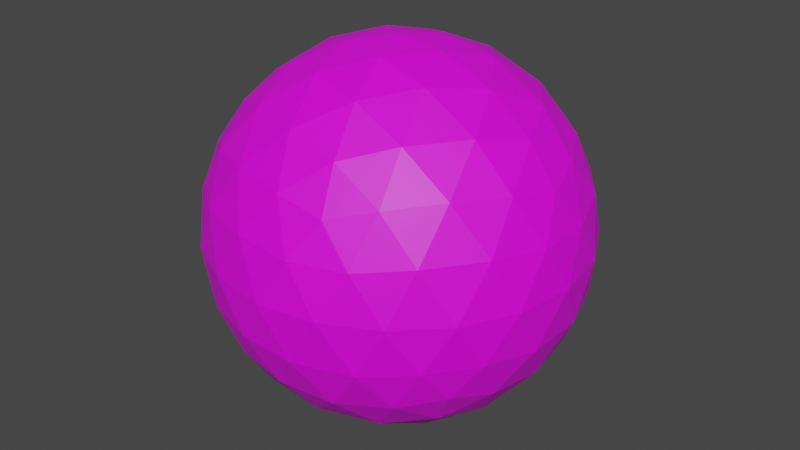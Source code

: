 # Source: stomach.blend  (saved by Blender 2.93.21; exported with 4.5.12 LTS)
import bpy
from mathutils import Matrix  # noqa: F401  (used for matrix-valued properties, if any)

bpy.ops.wm.read_factory_settings(use_empty=True)
scene = bpy.context.scene
scene.name = 'Scene'

# ---- collections
col_collection = bpy.data.collections.new('Collection'); scene.collection.children.link(col_collection)

# ---- images (referenced by path relative to the original .blend; pixels are not part of the script)
import os
ASSET_DIR = os.environ.get("B2B_ASSET_DIR", "")  # directory of the original .blend (textures are referenced by path, not embedded)
HERE = os.path.dirname(os.path.abspath(__file__))  # packed textures are extracted next to this script under _unpacked/

def load_image(name, relpath, width, height, colorspace="sRGB"):
    """Load a texture the original file referenced (path relative to the .blend, or extracted next to this script)."""
    p = next((c for c in (os.path.join(HERE, relpath), os.path.join(ASSET_DIR, relpath)) if relpath and os.path.exists(c)), "")
    if p:
        img = bpy.data.images.load(p, check_existing=True)
        img.name = name
    else:  # same state as the original file: an image datablock whose file is absent (Cycles renders it pink)
        img = bpy.data.images.new(name, width, height)
        img.source = "FILE"
        img.filepath = "//" + (relpath or name)
    img.colorspace_settings.name = colorspace
    return img
img_black = load_image('black', 'Cat textures/black.png', 1024, 1024, 'sRGB')

# ---- materials (node trees are filled in below, after node groups)
mat_black__stomach = bpy.data.materials.new('[Black] stomach')
mat_black__stomach.use_transparent_shadow = False

# ---- material node trees
mat_black__stomach.use_nodes = True; mat_black__stomach.node_tree.nodes.clear()
_N = mat_black__stomach.node_tree.nodes; _L = mat_black__stomach.node_tree.links
n0 = _N.new('ShaderNodeBsdfPrincipled'); n0.name = 'Principled BSDF'; n0.location = (10, 300)
n0.distribution = 'GGX'
n0.subsurface_method = 'BURLEY'
n0.inputs[3].default_value = 1.45
n0.inputs[27].default_value = (0.0, 0.0, 0.0, 1.0)
n0.inputs[28].default_value = 1.0
n1 = _N.new('ShaderNodeOutputMaterial'); n1.name = 'Material Output'; n1.location = (300, 300)
n2 = _N.new('ShaderNodeTexImage'); n2.name = 'Image Texture'; n2.location = (-364, 220)
n2.image = img_black
_L.new(n0.outputs[0], n1.inputs[0])
_L.new(n2.outputs[0], n0.inputs[0])
n1.is_active_output = True

# ---- world
world_world = bpy.data.worlds.new('World'); scene.world = world_world
world_world.use_nodes = True; world_world.node_tree.nodes.clear()
_N = world_world.node_tree.nodes; _L = world_world.node_tree.links
n0 = _N.new('ShaderNodeOutputWorld'); n0.name = 'World Output'; n0.location = (300, 300)
n1 = _N.new('ShaderNodeBackground'); n1.name = 'Background'; n1.location = (10, 300)
n1.inputs[0].default_value = (0.05088, 0.05088, 0.05088, 1.0)
_L.new(n1.outputs[0], n0.inputs[0])
n0.is_active_output = True
world_world.color = (0.05088, 0.05088, 0.05088)
world_world.use_sun_shadow = False
world_world.sun_shadow_jitter_overblur = 0.0

# ---- meshes
me_icosphere = bpy.data.meshes.new('Icosphere')
me_icosphere.from_pydata([(0.0, 0.0, -1.0), (0.7236, -0.5257, -0.4472), (-0.2764, -0.8506, -0.4472), (-0.8944, 0.0, -0.4472), (-0.2764, 0.8506, -0.4472), (0.7236, 0.5257, -0.4472), (0.2764, -0.8506, 0.4472), (-0.7236, -0.5257, 0.4472), (-0.7236, 0.5257, 0.4472), (0.2764, 0.8506, 0.4472), (0.8944, 0.0, 0.4472), (0.0, 0.0, 1.0), (-0.2328, -0.7166, -0.6575), (-0.1625, -0.5, -0.8507), (-0.07761, -0.2389, -0.9679), (0.2032, -0.1476, -0.9679), (0.4253, -0.309, -0.8507), (0.6095, -0.4429, -0.6575), (0.5319, -0.6817, -0.5023), (0.2629, -0.809, -0.5257), (-0.02964, -0.8642, -0.5023), (0.8127, 0.2952, -0.5023), (0.8506, 0.0, -0.5257), (0.8127, -0.2952, -0.5023), (0.2032, 0.1476, -0.9679), (0.4253, 0.309, -0.8507), (0.6095, 0.4429, -0.6575), (-0.7534, 0.0, -0.6575), (-0.5257, 0.0, -0.8507), (-0.2511, 0.0, -0.9679), (-0.484, -0.7166, -0.5023), (-0.6882, -0.5, -0.5257), (-0.8311, -0.2389, -0.5023), (-0.2328, 0.7166, -0.6575), (-0.1625, 0.5, -0.8507), (-0.07761, 0.2389, -0.9679), (-0.8311, 0.2389, -0.5023), (-0.6882, 0.5, -0.5257), (-0.484, 0.7166, -0.5023), (-0.02964, 0.8642, -0.5023), (0.2629, 0.809, -0.5257), (0.5319, 0.6817, -0.5023), (0.9566, -0.1476, 0.2511), (0.9511, -0.309, -1.752e-08), (0.8607, -0.4429, -0.2512), (0.8607, 0.4429, -0.2512), (0.9511, 0.309, 1.752e-08), (0.9566, 0.1476, 0.2511), (0.1552, -0.9554, 0.2512), (0.0, -1.0, -1.752e-08), (-0.1552, -0.9554, -0.2512), (0.6872, -0.6817, -0.2512), (0.5878, -0.809, 1.752e-08), (0.436, -0.8642, 0.2512), (-0.8607, -0.4429, 0.2512), (-0.9511, -0.309, -1.752e-08), (-0.9566, -0.1476, -0.2511), (-0.436, -0.8642, -0.2512), (-0.5878, -0.809, 1.752e-08), (-0.6872, -0.6817, 0.2512), (-0.6872, 0.6817, 0.2512), (-0.5878, 0.809, -1.752e-08), (-0.436, 0.8642, -0.2512), (-0.9566, 0.1476, -0.2511), (-0.9511, 0.309, 1.752e-08), (-0.8607, 0.4429, 0.2512), (0.436, 0.8642, 0.2512), (0.5878, 0.809, -1.752e-08), (0.6872, 0.6817, -0.2512), (-0.1552, 0.9554, -0.2512), (0.0, 1.0, 1.752e-08), (0.1552, 0.9554, 0.2512), (0.8311, -0.2389, 0.5023), (0.6882, -0.5, 0.5257), (0.484, -0.7166, 0.5023), (0.02964, -0.8642, 0.5023), (-0.2629, -0.809, 0.5257), (-0.5319, -0.6817, 0.5023), (-0.8127, -0.2952, 0.5023), (-0.8506, 0.0, 0.5257), (-0.8127, 0.2952, 0.5023), (-0.5319, 0.6817, 0.5023), (-0.2629, 0.809, 0.5257), (0.02964, 0.8642, 0.5023), (0.484, 0.7166, 0.5023), (0.6882, 0.5, 0.5257), (0.8311, 0.2389, 0.5023), (0.07761, -0.2389, 0.9679), (0.1625, -0.5, 0.8507), (0.2328, -0.7166, 0.6575), (0.7534, 0.0, 0.6575), (0.5257, 0.0, 0.8507), (0.2511, 0.0, 0.9679), (-0.2032, -0.1476, 0.9679), (-0.4253, -0.309, 0.8507), (-0.6095, -0.4429, 0.6575), (-0.2032, 0.1476, 0.9679), (-0.4253, 0.309, 0.8507), (-0.6095, 0.4429, 0.6575), (0.07761, 0.2389, 0.9679), (0.1625, 0.5, 0.8507), (0.2328, 0.7166, 0.6575), (0.3618, 0.2629, 0.8944), (0.6382, 0.2629, 0.7236), (0.4472, 0.5257, 0.7236), (-0.1382, 0.4253, 0.8944), (-0.05279, 0.6882, 0.7236), (-0.3618, 0.5878, 0.7236), (-0.4472, 0.0, 0.8944), (-0.6708, 0.1625, 0.7236), (-0.6708, -0.1625, 0.7236), (-0.1382, -0.4253, 0.8944), (-0.3618, -0.5878, 0.7236), (-0.05279, -0.6882, 0.7236), (0.3618, -0.2629, 0.8944), (0.4472, -0.5257, 0.7236), (0.6382, -0.2629, 0.7236), (0.8618, 0.4253, 0.2764), (0.809, 0.5878, 0.0), (0.6708, 0.6882, 0.2764), (-0.1382, 0.9511, 0.2764), (-0.309, 0.9511, -4.92e-07), (-0.4472, 0.8506, 0.2764), (-0.9472, 0.1625, 0.2764), (-1.0, -3.608e-07, 6.232e-07), (-0.9472, -0.1625, 0.2764), (-0.4472, -0.8506, 0.2764), (-0.309, -0.9511, -7.872e-07), (-0.1382, -0.9511, 0.2764), (0.6708, -0.6882, 0.2764), (0.809, -0.5878, -1.902e-06), (0.8618, -0.4253, 0.2764), (0.309, 0.9511, -2.615e-14), (0.4472, 0.8506, -0.2764), (0.1382, 0.9511, -0.2764), (-0.809, 0.5878, -7.845e-14), (-0.6708, 0.6882, -0.2764), (-0.8618, 0.4253, -0.2764), (-0.809, -0.5878, 8.031e-14), (-0.8618, -0.4253, -0.2764), (-0.6708, -0.6882, -0.2764), (0.309, -0.9511, 2.802e-14), (0.1382, -0.9511, -0.2764), (0.4472, -0.8506, -0.2764), (1.0, 0.0, 0.0), (0.9472, -0.1625, -0.2764), (0.9472, 0.1625, -0.2764), (0.3618, 0.5878, -0.7236), (0.1382, 0.4253, -0.8944), (0.05279, 0.6882, -0.7236), (-0.4472, 0.5257, -0.7236), (-0.3618, 0.2629, -0.8944), (-0.6382, 0.2629, -0.7236), (-0.6382, -0.2629, -0.7236), (-0.3618, -0.2629, -0.8944), (-0.4472, -0.5257, -0.7236), (0.6708, 0.1625, -0.7236), (0.6708, -0.1625, -0.7236), (0.4472, -7.38e-07, -0.8944), (0.05279, -0.6882, -0.7236), (0.1382, -0.4253, -0.8944), (0.3618, -0.5878, -0.7236)], [], [(0, 15, 14), (1, 17, 23), (0, 14, 29), (0, 29, 35), (0, 35, 24), (1, 23, 44), (2, 20, 50), (3, 32, 56), (4, 38, 62), (5, 41, 68), (1, 44, 51), (2, 50, 57), (3, 56, 63), (4, 62, 69), (5, 68, 45), (6, 74, 89), (7, 77, 95), (8, 80, 98), (9, 83, 101), (10, 86, 90), (92, 99, 11), (91, 102, 92), (90, 103, 91), (92, 102, 99), (102, 100, 99), (91, 103, 102), (103, 104, 102), (102, 104, 100), (104, 101, 100), (90, 86, 103), (86, 85, 103), (103, 85, 104), (85, 84, 104), (104, 84, 101), (84, 9, 101), (99, 96, 11), (100, 105, 99), (101, 106, 100), (99, 105, 96), (105, 97, 96), (100, 106, 105), (106, 107, 105), (105, 107, 97), (107, 98, 97), (101, 83, 106), (83, 82, 106), (106, 82, 107), (82, 81, 107), (107, 81, 98), (81, 8, 98), (96, 93, 11), (97, 108, 96), (98, 109, 97), (96, 108, 93), (108, 94, 93), (97, 109, 108), (109, 110, 108), (108, 110, 94), (110, 95, 94), (98, 80, 109), (80, 79, 109), (109, 79, 110), (79, 78, 110), (110, 78, 95), (78, 7, 95), (93, 87, 11), (94, 111, 93), (95, 112, 94), (93, 111, 87), (111, 88, 87), (94, 112, 111), (112, 113, 111), (111, 113, 88), (113, 89, 88), (95, 77, 112), (77, 76, 112), (112, 76, 113), (76, 75, 113), (113, 75, 89), (75, 6, 89), (87, 92, 11), (88, 114, 87), (89, 115, 88), (87, 114, 92), (114, 91, 92), (88, 115, 114), (115, 116, 114), (114, 116, 91), (116, 90, 91), (89, 74, 115), (74, 73, 115), (115, 73, 116), (73, 72, 116), (116, 72, 90), (72, 10, 90), (47, 86, 10), (46, 117, 47), (45, 118, 46), (47, 117, 86), (117, 85, 86), (46, 118, 117), (118, 119, 117), (117, 119, 85), (119, 84, 85), (45, 68, 118), (68, 67, 118), (118, 67, 119), (67, 66, 119), (119, 66, 84), (66, 9, 84), (71, 83, 9), (70, 120, 71), (69, 121, 70), (71, 120, 83), (120, 82, 83), (70, 121, 120), (121, 122, 120), (120, 122, 82), (122, 81, 82), (69, 62, 121), (62, 61, 121), (121, 61, 122), (61, 60, 122), (122, 60, 81), (60, 8, 81), (65, 80, 8), (64, 123, 65), (63, 124, 64), (65, 123, 80), (123, 79, 80), (64, 124, 123), (124, 125, 123), (123, 125, 79), (125, 78, 79), (63, 56, 124), (56, 55, 124), (124, 55, 125), (55, 54, 125), (125, 54, 78), (54, 7, 78), (59, 77, 7), (58, 126, 59), (57, 127, 58), (59, 126, 77), (126, 76, 77), (58, 127, 126), (127, 128, 126), (126, 128, 76), (128, 75, 76), (57, 50, 127), (50, 49, 127), (127, 49, 128), (49, 48, 128), (128, 48, 75), (48, 6, 75), (53, 74, 6), (52, 129, 53), (51, 130, 52), (53, 129, 74), (129, 73, 74), (52, 130, 129), (130, 131, 129), (129, 131, 73), (131, 72, 73), (51, 44, 130), (44, 43, 130), (130, 43, 131), (43, 42, 131), (131, 42, 72), (42, 10, 72), (66, 71, 9), (67, 132, 66), (68, 133, 67), (66, 132, 71), (132, 70, 71), (67, 133, 132), (133, 134, 132), (132, 134, 70), (134, 69, 70), (68, 41, 133), (41, 40, 133), (133, 40, 134), (40, 39, 134), (134, 39, 69), (39, 4, 69), (60, 65, 8), (61, 135, 60), (62, 136, 61), (60, 135, 65), (135, 64, 65), (61, 136, 135), (136, 137, 135), (135, 137, 64), (137, 63, 64), (62, 38, 136), (38, 37, 136), (136, 37, 137), (37, 36, 137), (137, 36, 63), (36, 3, 63), (54, 59, 7), (55, 138, 54), (56, 139, 55), (54, 138, 59), (138, 58, 59), (55, 139, 138), (139, 140, 138), (138, 140, 58), (140, 57, 58), (56, 32, 139), (32, 31, 139), (139, 31, 140), (31, 30, 140), (140, 30, 57), (30, 2, 57), (48, 53, 6), (49, 141, 48), (50, 142, 49), (48, 141, 53), (141, 52, 53), (49, 142, 141), (142, 143, 141), (141, 143, 52), (143, 51, 52), (50, 20, 142), (20, 19, 142), (142, 19, 143), (19, 18, 143), (143, 18, 51), (18, 1, 51), (42, 47, 10), (43, 144, 42), (44, 145, 43), (42, 144, 47), (144, 46, 47), (43, 145, 144), (145, 146, 144), (144, 146, 46), (146, 45, 46), (44, 23, 145), (23, 22, 145), (145, 22, 146), (22, 21, 146), (146, 21, 45), (21, 5, 45), (26, 41, 5), (25, 147, 26), (24, 148, 25), (26, 147, 41), (147, 40, 41), (25, 148, 147), (148, 149, 147), (147, 149, 40), (149, 39, 40), (24, 35, 148), (35, 34, 148), (148, 34, 149), (34, 33, 149), (149, 33, 39), (33, 4, 39), (33, 38, 4), (34, 150, 33), (35, 151, 34), (33, 150, 38), (150, 37, 38), (34, 151, 150), (151, 152, 150), (150, 152, 37), (152, 36, 37), (35, 29, 151), (29, 28, 151), (151, 28, 152), (28, 27, 152), (152, 27, 36), (27, 3, 36), (27, 32, 3), (28, 153, 27), (29, 154, 28), (27, 153, 32), (153, 31, 32), (28, 154, 153), (154, 155, 153), (153, 155, 31), (155, 30, 31), (29, 14, 154), (14, 13, 154), (154, 13, 155), (13, 12, 155), (155, 12, 30), (12, 2, 30), (21, 26, 5), (22, 156, 21), (23, 157, 22), (21, 156, 26), (156, 25, 26), (22, 157, 156), (157, 158, 156), (156, 158, 25), (158, 24, 25), (23, 17, 157), (17, 16, 157), (157, 16, 158), (16, 15, 158), (158, 15, 24), (15, 0, 24), (12, 20, 2), (13, 159, 12), (14, 160, 13), (12, 159, 20), (159, 19, 20), (13, 160, 159), (160, 161, 159), (159, 161, 19), (161, 18, 19), (14, 15, 160), (15, 16, 160), (160, 16, 161), (16, 17, 161), (161, 17, 18), (17, 1, 18)])
_uv = me_icosphere.uv_layers.new(name='UVMap')
_uv.uv.foreach_set('vector', [0.2253, 0.2697, 0.2271, 0.2729, 0.2234, 0.2729, 0.2328, 0.2826, 0.2346, 0.2794, 0.2365, 0.2826, 0.2851, 0.2697, 0.287, 0.2729, 0.2833, 0.2729, 0.2702, 0.2697, 0.272, 0.2729, 0.2683, 0.2729, 0.2552, 0.2697, 0.2571, 0.2729, 0.2533, 0.2729, 0.2328, 0.2826, 0.2365, 0.2826, 0.2346, 0.2859, 0.2178, 0.2826, 0.2215, 0.2826, 0.2197, 0.2859, 0.2777, 0.2826, 0.2814, 0.2826, 0.2795, 0.2859, 0.2627, 0.2826, 0.2664, 0.2826, 0.2646, 0.2859, 0.2477, 0.2826, 0.2515, 0.2826, 0.2496, 0.2859, 0.2328, 0.2826, 0.2346, 0.2859, 0.2309, 0.2859, 0.2178, 0.2826, 0.2197, 0.2859, 0.2159, 0.2859, 0.2777, 0.2826, 0.2795, 0.2859, 0.2758, 0.2859, 0.2627, 0.2826, 0.2646, 0.2859, 0.2608, 0.2859, 0.2477, 0.2826, 0.2496, 0.2859, 0.2458, 0.2859, 0.2253, 0.2956, 0.229, 0.2956, 0.2271, 0.2988, 0.2103, 0.2956, 0.214, 0.2956, 0.2122, 0.2988, 0.2702, 0.2956, 0.2739, 0.2956, 0.272, 0.2988, 0.2552, 0.2956, 0.2589, 0.2956, 0.2571, 0.2988, 0.2402, 0.2956, 0.244, 0.2956, 0.2421, 0.2988, 0.2458, 0.3053, 0.2496, 0.3053, 0.2477, 0.3085, 0.244, 0.3021, 0.2477, 0.3021, 0.2458, 0.3053, 0.2421, 0.2988, 0.2458, 0.2988, 0.244, 0.3021, 0.2458, 0.3053, 0.2477, 0.3021, 0.2496, 0.3053, 0.2477, 0.3021, 0.2515, 0.3021, 0.2496, 0.3053, 0.244, 0.3021, 0.2458, 0.2988, 0.2477, 0.3021, 0.2458, 0.2988, 0.2496, 0.2988, 0.2477, 0.3021, 0.2477, 0.3021, 0.2496, 0.2988, 0.2515, 0.3021, 0.2496, 0.2988, 0.2533, 0.2988, 0.2515, 0.3021, 0.2421, 0.2988, 0.244, 0.2956, 0.2458, 0.2988, 0.244, 0.2956, 0.2477, 0.2956, 0.2458, 0.2988, 0.2458, 0.2988, 0.2477, 0.2956, 0.2496, 0.2988, 0.2477, 0.2956, 0.2515, 0.2956, 0.2496, 0.2988, 0.2496, 0.2988, 0.2515, 0.2956, 0.2533, 0.2988, 0.2515, 0.2956, 0.2552, 0.2956, 0.2533, 0.2988, 0.2608, 0.3053, 0.2646, 0.3053, 0.2627, 0.3085, 0.2589, 0.3021, 0.2627, 0.3021, 0.2608, 0.3053, 0.2571, 0.2988, 0.2608, 0.2988, 0.2589, 0.3021, 0.2608, 0.3053, 0.2627, 0.3021, 0.2646, 0.3053, 0.2627, 0.3021, 0.2664, 0.3021, 0.2646, 0.3053, 0.2589, 0.3021, 0.2608, 0.2988, 0.2627, 0.3021, 0.2608, 0.2988, 0.2646, 0.2988, 0.2627, 0.3021, 0.2627, 0.3021, 0.2646, 0.2988, 0.2664, 0.3021, 0.2646, 0.2988, 0.2683, 0.2988, 0.2664, 0.3021, 0.2571, 0.2988, 0.2589, 0.2956, 0.2608, 0.2988, 0.2589, 0.2956, 0.2627, 0.2956, 0.2608, 0.2988, 0.2608, 0.2988, 0.2627, 0.2956, 0.2646, 0.2988, 0.2627, 0.2956, 0.2664, 0.2956, 0.2646, 0.2988, 0.2646, 0.2988, 0.2664, 0.2956, 0.2683, 0.2988, 0.2664, 0.2956, 0.2702, 0.2956, 0.2683, 0.2988, 0.2758, 0.3053, 0.2795, 0.3053, 0.2777, 0.3085, 0.2739, 0.3021, 0.2777, 0.3021, 0.2758, 0.3053, 0.272, 0.2988, 0.2758, 0.2988, 0.2739, 0.3021, 0.2758, 0.3053, 0.2777, 0.3021, 0.2795, 0.3053, 0.2777, 0.3021, 0.2814, 0.3021, 0.2795, 0.3053, 0.2739, 0.3021, 0.2758, 0.2988, 0.2777, 0.3021, 0.2758, 0.2988, 0.2795, 0.2988, 0.2777, 0.3021, 0.2777, 0.3021, 0.2795, 0.2988, 0.2814, 0.3021, 0.2795, 0.2988, 0.2833, 0.2988, 0.2814, 0.3021, 0.272, 0.2988, 0.2739, 0.2956, 0.2758, 0.2988, 0.2739, 0.2956, 0.2777, 0.2956, 0.2758, 0.2988, 0.2758, 0.2988, 0.2777, 0.2956, 0.2795, 0.2988, 0.2777, 0.2956, 0.2814, 0.2956, 0.2795, 0.2988, 0.2795, 0.2988, 0.2814, 0.2956, 0.2833, 0.2988, 0.2814, 0.2956, 0.2851, 0.2956, 0.2833, 0.2988, 0.2159, 0.3053, 0.2197, 0.3053, 0.2178, 0.3085, 0.214, 0.3021, 0.2178, 0.3021, 0.2159, 0.3053, 0.2122, 0.2988, 0.2159, 0.2988, 0.214, 0.3021, 0.2159, 0.3053, 0.2178, 0.3021, 0.2197, 0.3053, 0.2178, 0.3021, 0.2215, 0.3021, 0.2197, 0.3053, 0.214, 0.3021, 0.2159, 0.2988, 0.2178, 0.3021, 0.2159, 0.2988, 0.2197, 0.2988, 0.2178, 0.3021, 0.2178, 0.3021, 0.2197, 0.2988, 0.2215, 0.3021, 0.2197, 0.2988, 0.2234, 0.2988, 0.2215, 0.3021, 0.2122, 0.2988, 0.214, 0.2956, 0.2159, 0.2988, 0.214, 0.2956, 0.2178, 0.2956, 0.2159, 0.2988, 0.2159, 0.2988, 0.2178, 0.2956, 0.2197, 0.2988, 0.2178, 0.2956, 0.2215, 0.2956, 0.2197, 0.2988, 0.2197, 0.2988, 0.2215, 0.2956, 0.2234, 0.2988, 0.2215, 0.2956, 0.2253, 0.2956, 0.2234, 0.2988, 0.2309, 0.3053, 0.2346, 0.3053, 0.2328, 0.3085, 0.229, 0.3021, 0.2328, 0.3021, 0.2309, 0.3053, 0.2271, 0.2988, 0.2309, 0.2988, 0.229, 0.3021, 0.2309, 0.3053, 0.2328, 0.3021, 0.2346, 0.3053, 0.2328, 0.3021, 0.2365, 0.3021, 0.2346, 0.3053, 0.229, 0.3021, 0.2309, 0.2988, 0.2328, 0.3021, 0.2309, 0.2988, 0.2346, 0.2988, 0.2328, 0.3021, 0.2328, 0.3021, 0.2346, 0.2988, 0.2365, 0.3021, 0.2346, 0.2988, 0.2384, 0.2988, 0.2365, 0.3021, 0.2271, 0.2988, 0.229, 0.2956, 0.2309, 0.2988, 0.229, 0.2956, 0.2328, 0.2956, 0.2309, 0.2988, 0.2309, 0.2988, 0.2328, 0.2956, 0.2346, 0.2988, 0.2328, 0.2956, 0.2365, 0.2956, 0.2346, 0.2988, 0.2346, 0.2988, 0.2365, 0.2956, 0.2384, 0.2988, 0.2365, 0.2956, 0.2402, 0.2956, 0.2384, 0.2988, 0.2421, 0.2923, 0.244, 0.2956, 0.2402, 0.2956, 0.244, 0.2891, 0.2458, 0.2923, 0.2421, 0.2923, 0.2458, 0.2859, 0.2477, 0.2891, 0.244, 0.2891, 0.2421, 0.2923, 0.2458, 0.2923, 0.244, 0.2956, 0.2458, 0.2923, 0.2477, 0.2956, 0.244, 0.2956, 0.244, 0.2891, 0.2477, 0.2891, 0.2458, 0.2923, 0.2477, 0.2891, 0.2496, 0.2923, 0.2458, 0.2923, 0.2458, 0.2923, 0.2496, 0.2923, 0.2477, 0.2956, 0.2496, 0.2923, 0.2515, 0.2956, 0.2477, 0.2956, 0.2458, 0.2859, 0.2496, 0.2859, 0.2477, 0.2891, 0.2496, 0.2859, 0.2515, 0.2891, 0.2477, 0.2891, 0.2477, 0.2891, 0.2515, 0.2891, 0.2496, 0.2923, 0.2515, 0.2891, 0.2533, 0.2923, 0.2496, 0.2923, 0.2496, 0.2923, 0.2533, 0.2923, 0.2515, 0.2956, 0.2533, 0.2923, 0.2552, 0.2956, 0.2515, 0.2956, 0.2571, 0.2923, 0.2589, 0.2956, 0.2552, 0.2956, 0.2589, 0.2891, 0.2608, 0.2923, 0.2571, 0.2923, 0.2608, 0.2859, 0.2627, 0.2891, 0.2589, 0.2891, 0.2571, 0.2923, 0.2608, 0.2923, 0.2589, 0.2956, 0.2608, 0.2923, 0.2627, 0.2956, 0.2589, 0.2956, 0.2589, 0.2891, 0.2627, 0.2891, 0.2608, 0.2923, 0.2627, 0.2891, 0.2646, 0.2923, 0.2608, 0.2923, 0.2608, 0.2923, 0.2646, 0.2923, 0.2627, 0.2956, 0.2646, 0.2923, 0.2664, 0.2956, 0.2627, 0.2956, 0.2608, 0.2859, 0.2646, 0.2859, 0.2627, 0.2891, 0.2646, 0.2859, 0.2664, 0.2891, 0.2627, 0.2891, 0.2627, 0.2891, 0.2664, 0.2891, 0.2646, 0.2923, 0.2664, 0.2891, 0.2683, 0.2923, 0.2646, 0.2923, 0.2646, 0.2923, 0.2683, 0.2923, 0.2664, 0.2956, 0.2683, 0.2923, 0.2702, 0.2956, 0.2664, 0.2956, 0.272, 0.2923, 0.2739, 0.2956, 0.2702, 0.2956, 0.2739, 0.2891, 0.2758, 0.2923, 0.272, 0.2923, 0.2758, 0.2859, 0.2777, 0.2891, 0.2739, 0.2891, 0.272, 0.2923, 0.2758, 0.2923, 0.2739, 0.2956, 0.2758, 0.2923, 0.2777, 0.2956, 0.2739, 0.2956, 0.2739, 0.2891, 0.2777, 0.2891, 0.2758, 0.2923, 0.2777, 0.2891, 0.2795, 0.2923, 0.2758, 0.2923, 0.2758, 0.2923, 0.2795, 0.2923, 0.2777, 0.2956, 0.2795, 0.2923, 0.2814, 0.2956, 0.2777, 0.2956, 0.2758, 0.2859, 0.2795, 0.2859, 0.2777, 0.2891, 0.2795, 0.2859, 0.2814, 0.2891, 0.2777, 0.2891, 0.2777, 0.2891, 0.2814, 0.2891, 0.2795, 0.2923, 0.2814, 0.2891, 0.2833, 0.2923, 0.2795, 0.2923, 0.2795, 0.2923, 0.2833, 0.2923, 0.2814, 0.2956, 0.2833, 0.2923, 0.2851, 0.2956, 0.2814, 0.2956, 0.2122, 0.2923, 0.214, 0.2956, 0.2103, 0.2956, 0.214, 0.2891, 0.2159, 0.2923, 0.2122, 0.2923, 0.2159, 0.2859, 0.2178, 0.2891, 0.214, 0.2891, 0.2122, 0.2923, 0.2159, 0.2923, 0.214, 0.2956, 0.2159, 0.2923, 0.2178, 0.2956, 0.214, 0.2956, 0.214, 0.2891, 0.2178, 0.2891, 0.2159, 0.2923, 0.2178, 0.2891, 0.2197, 0.2923, 0.2159, 0.2923, 0.2159, 0.2923, 0.2197, 0.2923, 0.2178, 0.2956, 0.2197, 0.2923, 0.2215, 0.2956, 0.2178, 0.2956, 0.2159, 0.2859, 0.2197, 0.2859, 0.2178, 0.2891, 0.2197, 0.2859, 0.2215, 0.2891, 0.2178, 0.2891, 0.2178, 0.2891, 0.2215, 0.2891, 0.2197, 0.2923, 0.2215, 0.2891, 0.2234, 0.2923, 0.2197, 0.2923, 0.2197, 0.2923, 0.2234, 0.2923, 0.2215, 0.2956, 0.2234, 0.2923, 0.2253, 0.2956, 0.2215, 0.2956, 0.2271, 0.2923, 0.229, 0.2956, 0.2253, 0.2956, 0.229, 0.2891, 0.2309, 0.2923, 0.2271, 0.2923, 0.2309, 0.2859, 0.2328, 0.2891, 0.229, 0.2891, 0.2271, 0.2923, 0.2309, 0.2923, 0.229, 0.2956, 0.2309, 0.2923, 0.2328, 0.2956, 0.229, 0.2956, 0.229, 0.2891, 0.2328, 0.2891, 0.2309, 0.2923, 0.2328, 0.2891, 0.2346, 0.2923, 0.2309, 0.2923, 0.2309, 0.2923, 0.2346, 0.2923, 0.2328, 0.2956, 0.2346, 0.2923, 0.2365, 0.2956, 0.2328, 0.2956, 0.2309, 0.2859, 0.2346, 0.2859, 0.2328, 0.2891, 0.2346, 0.2859, 0.2365, 0.2891, 0.2328, 0.2891, 0.2328, 0.2891, 0.2365, 0.2891, 0.2346, 0.2923, 0.2365, 0.2891, 0.2384, 0.2923, 0.2346, 0.2923, 0.2346, 0.2923, 0.2384, 0.2923, 0.2365, 0.2956, 0.2384, 0.2923, 0.2402, 0.2956, 0.2365, 0.2956, 0.2533, 0.2923, 0.2571, 0.2923, 0.2552, 0.2956, 0.2515, 0.2891, 0.2552, 0.2891, 0.2533, 0.2923, 0.2496, 0.2859, 0.2533, 0.2859, 0.2515, 0.2891, 0.2533, 0.2923, 0.2552, 0.2891, 0.2571, 0.2923, 0.2552, 0.2891, 0.2589, 0.2891, 0.2571, 0.2923, 0.2515, 0.2891, 0.2533, 0.2859, 0.2552, 0.2891, 0.2533, 0.2859, 0.2571, 0.2859, 0.2552, 0.2891, 0.2552, 0.2891, 0.2571, 0.2859, 0.2589, 0.2891, 0.2571, 0.2859, 0.2608, 0.2859, 0.2589, 0.2891, 0.2496, 0.2859, 0.2515, 0.2826, 0.2533, 0.2859, 0.2515, 0.2826, 0.2552, 0.2826, 0.2533, 0.2859, 0.2533, 0.2859, 0.2552, 0.2826, 0.2571, 0.2859, 0.2552, 0.2826, 0.2589, 0.2826, 0.2571, 0.2859, 0.2571, 0.2859, 0.2589, 0.2826, 0.2608, 0.2859, 0.2589, 0.2826, 0.2627, 0.2826, 0.2608, 0.2859, 0.2683, 0.2923, 0.272, 0.2923, 0.2702, 0.2956, 0.2664, 0.2891, 0.2702, 0.2891, 0.2683, 0.2923, 0.2646, 0.2859, 0.2683, 0.2859, 0.2664, 0.2891, 0.2683, 0.2923, 0.2702, 0.2891, 0.272, 0.2923, 0.2702, 0.2891, 0.2739, 0.2891, 0.272, 0.2923, 0.2664, 0.2891, 0.2683, 0.2859, 0.2702, 0.2891, 0.2683, 0.2859, 0.272, 0.2859, 0.2702, 0.2891, 0.2702, 0.2891, 0.272, 0.2859, 0.2739, 0.2891, 0.272, 0.2859, 0.2758, 0.2859, 0.2739, 0.2891, 0.2646, 0.2859, 0.2664, 0.2826, 0.2683, 0.2859, 0.2664, 0.2826, 0.2702, 0.2826, 0.2683, 0.2859, 0.2683, 0.2859, 0.2702, 0.2826, 0.272, 0.2859, 0.2702, 0.2826, 0.2739, 0.2826, 0.272, 0.2859, 0.272, 0.2859, 0.2739, 0.2826, 0.2758, 0.2859, 0.2739, 0.2826, 0.2777, 0.2826, 0.2758, 0.2859, 0.2833, 0.2923, 0.287, 0.2923, 0.2851, 0.2956, 0.2814, 0.2891, 0.2851, 0.2891, 0.2833, 0.2923, 0.2795, 0.2859, 0.2833, 0.2859, 0.2814, 0.2891, 0.2833, 0.2923, 0.2851, 0.2891, 0.287, 0.2923, 0.2851, 0.2891, 0.2889, 0.2891, 0.287, 0.2923, 0.2814, 0.2891, 0.2833, 0.2859, 0.2851, 0.2891, 0.2833, 0.2859, 0.287, 0.2859, 0.2851, 0.2891, 0.2851, 0.2891, 0.287, 0.2859, 0.2889, 0.2891, 0.287, 0.2859, 0.2907, 0.2859, 0.2889, 0.2891, 0.2795, 0.2859, 0.2814, 0.2826, 0.2833, 0.2859, 0.2814, 0.2826, 0.2851, 0.2826, 0.2833, 0.2859, 0.2833, 0.2859, 0.2851, 0.2826, 0.287, 0.2859, 0.2851, 0.2826, 0.2889, 0.2826, 0.287, 0.2859, 0.287, 0.2859, 0.2889, 0.2826, 0.2907, 0.2859, 0.2889, 0.2826, 0.2926, 0.2826, 0.2907, 0.2859, 0.2234, 0.2923, 0.2271, 0.2923, 0.2253, 0.2956, 0.2215, 0.2891, 0.2253, 0.2891, 0.2234, 0.2923, 0.2197, 0.2859, 0.2234, 0.2859, 0.2215, 0.2891, 0.2234, 0.2923, 0.2253, 0.2891, 0.2271, 0.2923, 0.2253, 0.2891, 0.229, 0.2891, 0.2271, 0.2923, 0.2215, 0.2891, 0.2234, 0.2859, 0.2253, 0.2891, 0.2234, 0.2859, 0.2271, 0.2859, 0.2253, 0.2891, 0.2253, 0.2891, 0.2271, 0.2859, 0.229, 0.2891, 0.2271, 0.2859, 0.2309, 0.2859, 0.229, 0.2891, 0.2197, 0.2859, 0.2215, 0.2826, 0.2234, 0.2859, 0.2215, 0.2826, 0.2253, 0.2826, 0.2234, 0.2859, 0.2234, 0.2859, 0.2253, 0.2826, 0.2271, 0.2859, 0.2253, 0.2826, 0.229, 0.2826, 0.2271, 0.2859, 0.2271, 0.2859, 0.229, 0.2826, 0.2309, 0.2859, 0.229, 0.2826, 0.2328, 0.2826, 0.2309, 0.2859, 0.2384, 0.2923, 0.2421, 0.2923, 0.2402, 0.2956, 0.2365, 0.2891, 0.2402, 0.2891, 0.2384, 0.2923, 0.2346, 0.2859, 0.2384, 0.2859, 0.2365, 0.2891, 0.2384, 0.2923, 0.2402, 0.2891, 0.2421, 0.2923, 0.2402, 0.2891, 0.244, 0.2891, 0.2421, 0.2923, 0.2365, 0.2891, 0.2384, 0.2859, 0.2402, 0.2891, 0.2384, 0.2859, 0.2421, 0.2859, 0.2402, 0.2891, 0.2402, 0.2891, 0.2421, 0.2859, 0.244, 0.2891, 0.2421, 0.2859, 0.2458, 0.2859, 0.244, 0.2891, 0.2346, 0.2859, 0.2365, 0.2826, 0.2384, 0.2859, 0.2365, 0.2826, 0.2402, 0.2826, 0.2384, 0.2859, 0.2384, 0.2859, 0.2402, 0.2826, 0.2421, 0.2859, 0.2402, 0.2826, 0.244, 0.2826, 0.2421, 0.2859, 0.2421, 0.2859, 0.244, 0.2826, 0.2458, 0.2859, 0.244, 0.2826, 0.2477, 0.2826, 0.2458, 0.2859, 0.2496, 0.2794, 0.2515, 0.2826, 0.2477, 0.2826, 0.2515, 0.2761, 0.2533, 0.2794, 0.2496, 0.2794, 0.2533, 0.2729, 0.2552, 0.2761, 0.2515, 0.2761, 0.2496, 0.2794, 0.2533, 0.2794, 0.2515, 0.2826, 0.2533, 0.2794, 0.2552, 0.2826, 0.2515, 0.2826, 0.2515, 0.2761, 0.2552, 0.2761, 0.2533, 0.2794, 0.2552, 0.2761, 0.2571, 0.2794, 0.2533, 0.2794, 0.2533, 0.2794, 0.2571, 0.2794, 0.2552, 0.2826, 0.2571, 0.2794, 0.2589, 0.2826, 0.2552, 0.2826, 0.2533, 0.2729, 0.2571, 0.2729, 0.2552, 0.2761, 0.2571, 0.2729, 0.2589, 0.2761, 0.2552, 0.2761, 0.2552, 0.2761, 0.2589, 0.2761, 0.2571, 0.2794, 0.2589, 0.2761, 0.2608, 0.2794, 0.2571, 0.2794, 0.2571, 0.2794, 0.2608, 0.2794, 0.2589, 0.2826, 0.2608, 0.2794, 0.2627, 0.2826, 0.2589, 0.2826, 0.2646, 0.2794, 0.2664, 0.2826, 0.2627, 0.2826, 0.2664, 0.2761, 0.2683, 0.2794, 0.2646, 0.2794, 0.2683, 0.2729, 0.2702, 0.2761, 0.2664, 0.2761, 0.2646, 0.2794, 0.2683, 0.2794, 0.2664, 0.2826, 0.2683, 0.2794, 0.2702, 0.2826, 0.2664, 0.2826, 0.2664, 0.2761, 0.2702, 0.2761, 0.2683, 0.2794, 0.2702, 0.2761, 0.272, 0.2794, 0.2683, 0.2794, 0.2683, 0.2794, 0.272, 0.2794, 0.2702, 0.2826, 0.272, 0.2794, 0.2739, 0.2826, 0.2702, 0.2826, 0.2683, 0.2729, 0.272, 0.2729, 0.2702, 0.2761, 0.272, 0.2729, 0.2739, 0.2761, 0.2702, 0.2761, 0.2702, 0.2761, 0.2739, 0.2761, 0.272, 0.2794, 0.2739, 0.2761, 0.2758, 0.2794, 0.272, 0.2794, 0.272, 0.2794, 0.2758, 0.2794, 0.2739, 0.2826, 0.2758, 0.2794, 0.2777, 0.2826, 0.2739, 0.2826, 0.2795, 0.2794, 0.2814, 0.2826, 0.2777, 0.2826, 0.2814, 0.2761, 0.2833, 0.2794, 0.2795, 0.2794, 0.2833, 0.2729, 0.2851, 0.2761, 0.2814, 0.2761, 0.2795, 0.2794, 0.2833, 0.2794, 0.2814, 0.2826, 0.2833, 0.2794, 0.2851, 0.2826, 0.2814, 0.2826, 0.2814, 0.2761, 0.2851, 0.2761, 0.2833, 0.2794, 0.2851, 0.2761, 0.287, 0.2794, 0.2833, 0.2794, 0.2833, 0.2794, 0.287, 0.2794, 0.2851, 0.2826, 0.287, 0.2794, 0.2889, 0.2826, 0.2851, 0.2826, 0.2833, 0.2729, 0.287, 0.2729, 0.2851, 0.2761, 0.287, 0.2729, 0.2889, 0.2761, 0.2851, 0.2761, 0.2851, 0.2761, 0.2889, 0.2761, 0.287, 0.2794, 0.2889, 0.2761, 0.2907, 0.2794, 0.287, 0.2794, 0.287, 0.2794, 0.2907, 0.2794, 0.2889, 0.2826, 0.2907, 0.2794, 0.2926, 0.2826, 0.2889, 0.2826, 0.244, 0.2826, 0.2458, 0.2794, 0.2477, 0.2826, 0.2402, 0.2826, 0.2421, 0.2794, 0.244, 0.2826, 0.2365, 0.2826, 0.2384, 0.2794, 0.2402, 0.2826, 0.244, 0.2826, 0.2421, 0.2794, 0.2458, 0.2794, 0.2421, 0.2794, 0.244, 0.2761, 0.2458, 0.2794, 0.2402, 0.2826, 0.2384, 0.2794, 0.2421, 0.2794, 0.2384, 0.2794, 0.2402, 0.2761, 0.2421, 0.2794, 0.2421, 0.2794, 0.2402, 0.2761, 0.244, 0.2761, 0.2402, 0.2761, 0.2421, 0.2729, 0.244, 0.2761, 0.2365, 0.2826, 0.2346, 0.2794, 0.2384, 0.2794, 0.2346, 0.2794, 0.2365, 0.2761, 0.2384, 0.2794, 0.2384, 0.2794, 0.2365, 0.2761, 0.2402, 0.2761, 0.2365, 0.2761, 0.2384, 0.2729, 0.2402, 0.2761, 0.2402, 0.2761, 0.2384, 0.2729, 0.2421, 0.2729, 0.2384, 0.2729, 0.2402, 0.2697, 0.2421, 0.2729, 0.2197, 0.2794, 0.2215, 0.2826, 0.2178, 0.2826, 0.2215, 0.2761, 0.2234, 0.2794, 0.2197, 0.2794, 0.2234, 0.2729, 0.2253, 0.2761, 0.2215, 0.2761, 0.2197, 0.2794, 0.2234, 0.2794, 0.2215, 0.2826, 0.2234, 0.2794, 0.2253, 0.2826, 0.2215, 0.2826, 0.2215, 0.2761, 0.2253, 0.2761, 0.2234, 0.2794, 0.2253, 0.2761, 0.2271, 0.2794, 0.2234, 0.2794, 0.2234, 0.2794, 0.2271, 0.2794, 0.2253, 0.2826, 0.2271, 0.2794, 0.229, 0.2826, 0.2253, 0.2826, 0.2234, 0.2729, 0.2271, 0.2729, 0.2253, 0.2761, 0.2271, 0.2729, 0.229, 0.2761, 0.2253, 0.2761, 0.2253, 0.2761, 0.229, 0.2761, 0.2271, 0.2794, 0.229, 0.2761, 0.2309, 0.2794, 0.2271, 0.2794, 0.2271, 0.2794, 0.2309, 0.2794, 0.229, 0.2826, 0.2309, 0.2794, 0.2328, 0.2826, 0.229, 0.2826])
me_icosphere.materials.append(mat_black__stomach)
me_icosphere.use_remesh_fix_poles = True
me_icosphere.use_remesh_preserve_attributes = False
me_icosphere.update()

# ---- objects
ob_stomach = bpy.data.objects.new('Stomach', me_icosphere)

# ---- transforms, parenting, visibility, modifiers, constraints
ob_stomach.location = (0.05958, -1.533e-07, 1.155)
ob_stomach.scale = (0.2421, 0.2421, 0.2421)

# ---- collection membership
col_collection.objects.link(ob_stomach)

# ---- scene / render settings (as saved in the file)
scene.frame_start = 0; scene.frame_end = 95; scene.frame_set(15)
scene.render.engine = 'BLENDER_EEVEE_NEXT'
scene.cycles.use_denoising = False
scene.cycles.samples = 128
scene.cycles.sampling_pattern = 'TABULATED_SOBOL'
scene.cycles.use_adaptive_sampling = False
scene.cycles.use_light_tree = False
scene.view_settings.view_transform = 'Filmic'
bpy.context.view_layer.update()

# ---- added for rendering (the .blend has no active camera and no usable light): camera, sun
cam_auto = bpy.data.cameras.new('AutoCamera')
cam_auto.lens = 50.0
cam_auto.sensor_width = 36.0
cam_auto.clip_end = 1000.0
ob_auto_camera = bpy.data.objects.new('AutoCamera', cam_auto)
scene.collection.objects.link(ob_auto_camera)
ob_auto_camera.location = (0.835559, -0.931173, 1.77582)
ob_auto_camera.rotation_euler = (1.09748, -7.21219e-08, 0.694738)
scene.camera = ob_auto_camera
light_auto_sun = bpy.data.lights.new('AutoSun', 'SUN')
light_auto_sun.energy = 3.0
light_auto_sun.angle = 0.0523599
ob_auto_sun = bpy.data.objects.new('AutoSun', light_auto_sun)
scene.collection.objects.link(ob_auto_sun)
ob_auto_sun.rotation_euler = (0.872665, 0.174533, 0.523599)
bpy.context.view_layer.update()

